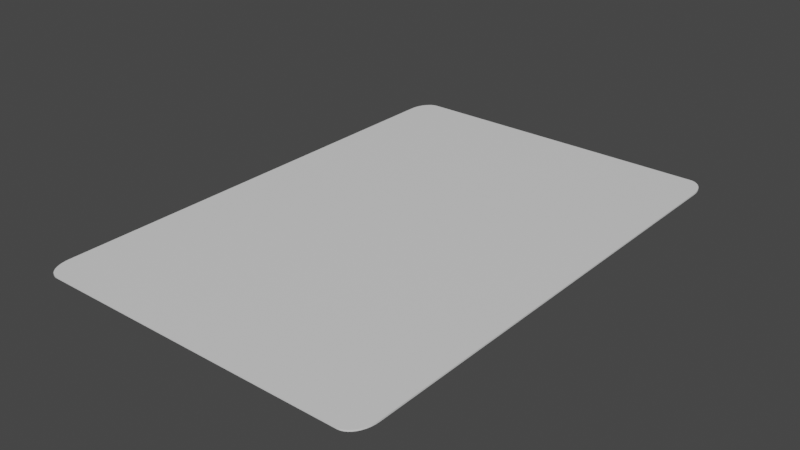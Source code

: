 # Source: card_model.blend  (saved by Blender 3.4.6; exported with 4.5.12 LTS)
import bpy
from mathutils import Matrix  # noqa: F401  (used for matrix-valued properties, if any)

bpy.ops.wm.read_factory_settings(use_empty=True)
scene = bpy.context.scene
scene.name = 'Scene'

# ---- collections
col_collection = bpy.data.collections.new('Collection'); scene.collection.children.link(col_collection)

# ---- materials (node trees are filled in below, after node groups)
mat_front_face = bpy.data.materials.new('FRONt FACE')
mat_front_face.use_transparent_shadow = False
mat_back_face = bpy.data.materials.new('BACK FACE')
mat_back_face.use_transparent_shadow = False

# ---- material node trees
mat_front_face.use_nodes = True; mat_front_face.node_tree.nodes.clear()
_N = mat_front_face.node_tree.nodes; _L = mat_front_face.node_tree.links
n0 = _N.new('ShaderNodeBsdfPrincipled'); n0.name = 'Principled BSDF'; n0.location = (10, 300)
n0.distribution = 'GGX'
n0.subsurface_method = 'RANDOM_WALK_SKIN'
n0.inputs[3].default_value = 1.45
n0.inputs[27].default_value = (0.0, 0.0, 0.0, 1.0)
n0.inputs[28].default_value = 1.0
n1 = _N.new('ShaderNodeOutputMaterial'); n1.name = 'Material Output'; n1.location = (300, 300)
_L.new(n0.outputs[0], n1.inputs[0])
n1.is_active_output = True
mat_back_face.use_nodes = True; mat_back_face.node_tree.nodes.clear()
_N = mat_back_face.node_tree.nodes; _L = mat_back_face.node_tree.links
n0 = _N.new('ShaderNodeBsdfPrincipled'); n0.name = 'Principled BSDF'; n0.location = (10, 300)
n0.distribution = 'GGX'
n0.subsurface_method = 'RANDOM_WALK_SKIN'
n0.inputs[3].default_value = 1.45
n0.inputs[27].default_value = (0.0, 0.0, 0.0, 1.0)
n0.inputs[28].default_value = 1.0
n1 = _N.new('ShaderNodeOutputMaterial'); n1.name = 'Material Output'; n1.location = (300, 300)
_L.new(n0.outputs[0], n1.inputs[0])
n1.is_active_output = True

# ---- world
world_world = bpy.data.worlds.new('World'); scene.world = world_world
world_world.use_nodes = True; world_world.node_tree.nodes.clear()
_N = world_world.node_tree.nodes; _L = world_world.node_tree.links
n0 = _N.new('ShaderNodeOutputWorld'); n0.name = 'World Output'; n0.location = (300, 300)
n1 = _N.new('ShaderNodeBackground'); n1.name = 'Background'; n1.location = (10, 300)
n1.inputs[0].default_value = (0.05088, 0.05088, 0.05088, 1.0)
_L.new(n1.outputs[0], n0.inputs[0])
n0.is_active_output = True
world_world.color = (0.05088, 0.05088, 0.05088)
world_world.use_sun_shadow = False
world_world.sun_shadow_jitter_overblur = 0.0

# ---- meshes
me_plane = bpy.data.meshes.new('Plane')
me_plane.from_pydata([(-0.9027, -1.0, 0.0), (-1.0, -0.9027, 0.0), (-0.9179, -0.9988, 0.0), (-0.9328, -0.9952, 0.0), (-0.9469, -0.9894, 0.0), (-0.9599, -0.9814, 0.0), (-0.9715, -0.9715, 0.0), (-0.9814, -0.9599, 0.0), (-0.9894, -0.9469, 0.0), (-0.9952, -0.9328, 0.0), (-0.9988, -0.9179, 0.0), (1.0, -0.9027, 0.0), (0.9027, -1.0, 0.0), (0.9988, -0.9179, 0.0), (0.9952, -0.9328, 0.0), (0.9894, -0.9469, 0.0), (0.9814, -0.9599, 0.0), (0.9715, -0.9715, 0.0), (0.9599, -0.9814, 0.0), (0.9469, -0.9894, 0.0), (0.9328, -0.9952, 0.0), (0.9179, -0.9988, 0.0), (-0.9027, 1.0, 0.0), (-1.0, 0.9027, 0.0), (-0.9179, 0.9988, 0.0), (-0.9328, 0.9952, 0.0), (-0.9469, 0.9894, 0.0), (-0.9599, 0.9814, 0.0), (-0.9715, 0.9715, 0.0), (-0.9814, 0.9599, 0.0), (-0.9894, 0.9469, 0.0), (-0.9952, 0.9328, 0.0), (-0.9988, 0.9179, 0.0), (0.9027, 1.0, 0.0), (1.0, 0.9027, 0.0), (0.9179, 0.9988, 0.0), (0.9328, 0.9952, 0.0), (0.9469, 0.9894, 0.0), (0.9599, 0.9814, 0.0), (0.9715, 0.9715, 0.0), (0.9814, 0.9599, 0.0), (0.9894, 0.9469, 0.0), (0.9952, 0.9328, 0.0), (0.9988, 0.9179, 0.0), (-0.9027, -1.0, -0.01), (-1.0, -0.9027, -0.01), (-0.9179, -0.9988, -0.01), (-0.9328, -0.9952, -0.01), (-0.9469, -0.9894, -0.01), (-0.9599, -0.9814, -0.01), (-0.9715, -0.9715, -0.01), (-0.9814, -0.9599, -0.01), (-0.9894, -0.9469, -0.01), (-0.9952, -0.9328, -0.01), (-0.9988, -0.9179, -0.01), (1.0, -0.9027, -0.01), (0.9027, -1.0, -0.01), (0.9988, -0.9179, -0.01), (0.9952, -0.9328, -0.01), (0.9894, -0.9469, -0.01), (0.9814, -0.9599, -0.01), (0.9715, -0.9715, -0.01), (0.9599, -0.9814, -0.01), (0.9469, -0.9894, -0.01), (0.9328, -0.9952, -0.01), (0.9179, -0.9988, -0.01), (-0.9027, 1.0, -0.01), (-1.0, 0.9027, -0.01), (-0.9179, 0.9988, -0.01), (-0.9328, 0.9952, -0.01), (-0.9469, 0.9894, -0.01), (-0.9599, 0.9814, -0.01), (-0.9715, 0.9715, -0.01), (-0.9814, 0.9599, -0.01), (-0.9894, 0.9469, -0.01), (-0.9952, 0.9328, -0.01), (-0.9988, 0.9179, -0.01), (0.9027, 1.0, -0.01), (1.0, 0.9027, -0.01), (0.9179, 0.9988, -0.01), (0.9328, 0.9952, -0.01), (0.9469, 0.9894, -0.01), (0.9599, 0.9814, -0.01), (0.9715, 0.9715, -0.01), (0.9814, 0.9599, -0.01), (0.9894, 0.9469, -0.01), (0.9952, 0.9328, -0.01), (0.9988, 0.9179, -0.01)], [], [(1, 10, 9, 8, 7, 6, 5, 4, 3, 2, 0, 12, 21, 20, 19, 18, 17, 16, 15, 14, 13, 11, 34, 43, 42, 41, 40, 39, 38, 37, 36, 35, 33, 22, 24, 25, 26, 27, 28, 29, 30, 31, 32, 23), (45, 67, 76, 75, 74, 73, 72, 71, 70, 69, 68, 66, 77, 79, 80, 81, 82, 83, 84, 85, 86, 87, 78, 55, 57, 58, 59, 60, 61, 62, 63, 64, 65, 56, 44, 46, 47, 48, 49, 50, 51, 52, 53, 54), (1, 23, 67, 45), (10, 1, 45, 54), (9, 10, 54, 53), (8, 9, 53, 52), (7, 8, 52, 51), (6, 7, 51, 50), (5, 6, 50, 49), (4, 5, 49, 48), (3, 4, 48, 47), (2, 3, 47, 46), (0, 2, 46, 44), (12, 0, 44, 56), (21, 12, 56, 65), (20, 21, 65, 64), (19, 20, 64, 63), (18, 19, 63, 62), (17, 18, 62, 61), (16, 17, 61, 60), (15, 16, 60, 59), (14, 15, 59, 58), (13, 14, 58, 57), (11, 13, 57, 55), (34, 11, 55, 78), (43, 34, 78, 87), (42, 43, 87, 86), (41, 42, 86, 85), (40, 41, 85, 84), (39, 40, 84, 83), (38, 39, 83, 82), (37, 38, 82, 81), (36, 37, 81, 80), (35, 36, 80, 79), (33, 35, 79, 77), (22, 33, 77, 66), (24, 22, 66, 68), (25, 24, 68, 69), (26, 25, 69, 70), (27, 26, 70, 71), (28, 27, 71, 72), (29, 28, 72, 73), (30, 29, 73, 74), (31, 30, 74, 75), (32, 31, 75, 76), (23, 32, 76, 67)])
me_plane.polygons.foreach_set('material_index', [0, 1, 0, 0, 0, 0, 0, 0, 0, 0, 0, 0, 0, 0, 0, 0, 0, 0, 0, 0, 0, 0, 0, 0, 0, 0, 0, 0, 0, 0, 0, 0, 0, 0, 0, 0, 0, 0, 0, 0, 0, 0, 0, 0, 0, 0])
_uv = me_plane.uv_layers.new(name='UVMap')
_uv.uv.foreach_set('vector', [0.3596, 0.719, 0.3598, 0.7226, 0.3604, 0.7262, 0.3613, 0.7296, 0.3626, 0.7327, 0.3643, 0.7355, 0.3662, 0.7379, 0.3683, 0.7398, 0.3706, 0.7412, 0.3731, 0.7421, 0.3756, 0.7424, 0.6726, 0.7424, 0.6751, 0.7421, 0.6776, 0.7412, 0.6799, 0.7398, 0.682, 0.7379, 0.6839, 0.7355, 0.6856, 0.7327, 0.6869, 0.7296, 0.6878, 0.7262, 0.6884, 0.7226, 0.6886, 0.719, 0.6886, 0.2848, 0.6884, 0.2812, 0.6878, 0.2776, 0.6869, 0.2742, 0.6856, 0.2711, 0.6839, 0.2683, 0.682, 0.2659, 0.6799, 0.264, 0.6776, 0.2626, 0.6751, 0.2617, 0.6726, 0.2614, 0.3756, 0.2614, 0.3731, 0.2617, 0.3706, 0.2626, 0.3683, 0.264, 0.3662, 0.2659, 0.3643, 0.2683, 0.3626, 0.2711, 0.3613, 0.2742, 0.3604, 0.2776, 0.3598, 0.2812, 0.3596, 0.2848, 0.0, 0.04866, 0.0, 0.9513, 0.000599, 0.959, 0.002381, 0.9664, 0.005303, 0.9734, 0.009293, 0.9799, 0.01425, 0.9857, 0.02006, 0.9907, 0.02657, 0.9947, 0.03362, 0.9976, 0.04105, 0.9994, 0.04866, 1.0, 0.9513, 1.0, 0.959, 0.9994, 0.9664, 0.9976, 0.9734, 0.9947, 0.9799, 0.9907, 0.9857, 0.9857, 0.9907, 0.9799, 0.9947, 0.9734, 0.9976, 0.9664, 0.9994, 0.959, 1.0, 0.9513, 1.0, 0.04866, 0.9994, 0.04105, 0.9976, 0.03362, 0.9947, 0.02657, 0.9907, 0.02006, 0.9857, 0.01425, 0.9799, 0.009293, 0.9734, 0.005303, 0.9664, 0.002381, 0.959, 0.000599, 0.9513, 0.0, 0.04866, 0.0, 0.04105, 0.000599, 0.03362, 0.002381, 0.02657, 0.005303, 0.02006, 0.009293, 0.01425, 0.01425, 0.009293, 0.02006, 0.005303, 0.02657, 0.002381, 0.03362, 0.000599, 0.04105, 0.0, 0.04866, 0.0, 0.9513, 0.0, 0.9513, 0.0, 0.04866, 0.000599, 0.04105, 0.0, 0.04866, 0.0, 0.04866, 0.000599, 0.04105, 0.002381, 0.03362, 0.000599, 0.04105, 0.000599, 0.04105, 0.002381, 0.03362, 0.005303, 0.02657, 0.002381, 0.03362, 0.002381, 0.03362, 0.005303, 0.02657, 0.009293, 0.02006, 0.005303, 0.02657, 0.005303, 0.02657, 0.009293, 0.02006, 0.01425, 0.01425, 0.009293, 0.02006, 0.009293, 0.02006, 0.01425, 0.01425, 0.02006, 0.009293, 0.01425, 0.01425, 0.01425, 0.01425, 0.02006, 0.009293, 0.02657, 0.005303, 0.02006, 0.009293, 0.02006, 0.009293, 0.02657, 0.005303, 0.03362, 0.002381, 0.02657, 0.005303, 0.02657, 0.005303, 0.03362, 0.002381, 0.04105, 0.000599, 0.03362, 0.002381, 0.03362, 0.002381, 0.04105, 0.000599, 0.04866, 0.0, 0.04105, 0.000599, 0.04105, 0.000599, 0.04866, 0.0, 0.9513, 0.0, 0.04866, 0.0, 0.04866, 0.0, 0.9513, 0.0, 0.959, 0.000599, 0.9513, 0.0, 0.9513, 0.0, 0.959, 0.000599, 0.9664, 0.002381, 0.959, 0.000599, 0.959, 0.000599, 0.9664, 0.002381, 0.9734, 0.005303, 0.9664, 0.002381, 0.9664, 0.002381, 0.9734, 0.005303, 0.9799, 0.009293, 0.9734, 0.005303, 0.9734, 0.005303, 0.9799, 0.009293, 0.9857, 0.01425, 0.9799, 0.009293, 0.9799, 0.009293, 0.9857, 0.01425, 0.9907, 0.02006, 0.9857, 0.01425, 0.9857, 0.01425, 0.9907, 0.02006, 0.9947, 0.02657, 0.9907, 0.02006, 0.9907, 0.02006, 0.9947, 0.02657, 0.9976, 0.03362, 0.9947, 0.02657, 0.9947, 0.02657, 0.9976, 0.03362, 0.9994, 0.04105, 0.9976, 0.03362, 0.9976, 0.03362, 0.9994, 0.04105, 1.0, 0.04866, 0.9994, 0.04105, 0.9994, 0.04105, 1.0, 0.04866, 1.0, 0.9513, 1.0, 0.04866, 1.0, 0.04866, 1.0, 0.9513, 0.9994, 0.959, 1.0, 0.9513, 1.0, 0.9513, 0.9994, 0.959, 0.9976, 0.9664, 0.9994, 0.959, 0.9994, 0.959, 0.9976, 0.9664, 0.9947, 0.9734, 0.9976, 0.9664, 0.9976, 0.9664, 0.9947, 0.9734, 0.9907, 0.9799, 0.9947, 0.9734, 0.9947, 0.9734, 0.9907, 0.9799, 0.9857, 0.9857, 0.9907, 0.9799, 0.9907, 0.9799, 0.9857, 0.9857, 0.9799, 0.9907, 0.9857, 0.9857, 0.9857, 0.9857, 0.9799, 0.9907, 0.9734, 0.9947, 0.9799, 0.9907, 0.9799, 0.9907, 0.9734, 0.9947, 0.9664, 0.9976, 0.9734, 0.9947, 0.9734, 0.9947, 0.9664, 0.9976, 0.959, 0.9994, 0.9664, 0.9976, 0.9664, 0.9976, 0.959, 0.9994, 0.9513, 1.0, 0.959, 0.9994, 0.959, 0.9994, 0.9513, 1.0, 0.04866, 1.0, 0.9513, 1.0, 0.9513, 1.0, 0.04866, 1.0, 0.04105, 0.9994, 0.04866, 1.0, 0.04866, 1.0, 0.04105, 0.9994, 0.03362, 0.9976, 0.04105, 0.9994, 0.04105, 0.9994, 0.03362, 0.9976, 0.02657, 0.9947, 0.03362, 0.9976, 0.03362, 0.9976, 0.02657, 0.9947, 0.02006, 0.9907, 0.02657, 0.9947, 0.02657, 0.9947, 0.02006, 0.9907, 0.01425, 0.9857, 0.02006, 0.9907, 0.02006, 0.9907, 0.01425, 0.9857, 0.009293, 0.9799, 0.01425, 0.9857, 0.01425, 0.9857, 0.009293, 0.9799, 0.005303, 0.9734, 0.009293, 0.9799, 0.009293, 0.9799, 0.005303, 0.9734, 0.002381, 0.9664, 0.005303, 0.9734, 0.005303, 0.9734, 0.002381, 0.9664, 0.000599, 0.959, 0.002381, 0.9664, 0.002381, 0.9664, 0.000599, 0.959, 0.0, 0.9513, 0.000599, 0.959, 0.000599, 0.959, 0.0, 0.9513])
me_plane.materials.append(mat_front_face)
me_plane.materials.append(mat_back_face)
me_plane.update()

# ---- objects
ob_plane = bpy.data.objects.new('Plane', me_plane)

# ---- transforms, parenting, visibility, modifiers, constraints
ob_plane.location = (0.0, 0.0, 0.0)
ob_plane.scale = (1.189, 1.738, 1.0)

# ---- collection membership
col_collection.objects.link(ob_plane)

# ---- scene / render settings (as saved in the file)
scene.frame_start = 1; scene.frame_end = 250; scene.frame_set(0)
scene.render.engine = 'BLENDER_EEVEE_NEXT'
scene.cycles.sampling_pattern = 'TABULATED_SOBOL'
scene.cycles.use_light_tree = False
scene.view_settings.view_transform = 'Filmic'
bpy.context.view_layer.update()

# ---- added for rendering (the .blend has no active camera and no usable light): camera, sun
cam_auto = bpy.data.cameras.new('AutoCamera')
cam_auto.lens = 50.0
cam_auto.sensor_width = 36.0
cam_auto.clip_end = 1000.0
ob_auto_camera = bpy.data.objects.new('AutoCamera', cam_auto)
scene.collection.objects.link(ob_auto_camera)
ob_auto_camera.location = (3.89732, -4.67679, 3.11286)
ob_auto_camera.rotation_euler = (1.09748, -7.21219e-08, 0.694738)
scene.camera = ob_auto_camera
light_auto_sun = bpy.data.lights.new('AutoSun', 'SUN')
light_auto_sun.energy = 3.0
light_auto_sun.angle = 0.0523599
ob_auto_sun = bpy.data.objects.new('AutoSun', light_auto_sun)
scene.collection.objects.link(ob_auto_sun)
ob_auto_sun.rotation_euler = (0.872665, 0.174533, 0.523599)
bpy.context.view_layer.update()
